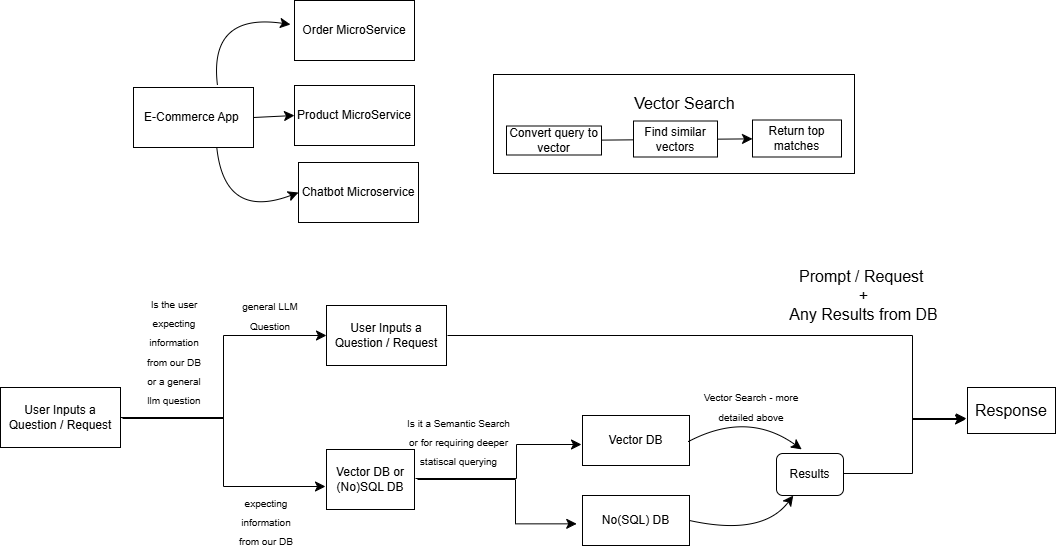

The diagram above was exported from draw.io. Its source (the exported page's mxGraphModel, read from the mxfile embedded in the PNG):
<mxGraphModel dx="2284" dy="943" grid="0" gridSize="10" guides="1" tooltips="1" connect="1" arrows="1" fold="1" page="0" pageScale="1" pageWidth="827" pageHeight="1169" math="0" shadow="0">
  <root>
    <mxCell id="0" />
    <mxCell id="1" parent="0" />
    <mxCell id="F2TH159-lgQaCnr4wzSM-1" value="E-Commerce App&amp;nbsp;" style="rounded=0;whiteSpace=wrap;html=1;" vertex="1" parent="1">
      <mxGeometry x="-462" y="-62" width="120" height="60" as="geometry" />
    </mxCell>
    <mxCell id="F2TH159-lgQaCnr4wzSM-2" value="Order MicroService" style="rounded=0;whiteSpace=wrap;html=1;" vertex="1" parent="1">
      <mxGeometry x="-301" y="-149" width="120" height="60" as="geometry" />
    </mxCell>
    <mxCell id="F2TH159-lgQaCnr4wzSM-3" value="E-Commerce App&amp;nbsp;" style="rounded=0;whiteSpace=wrap;html=1;" vertex="1" parent="1">
      <mxGeometry x="-462" y="-62" width="120" height="60" as="geometry" />
    </mxCell>
    <mxCell id="F2TH159-lgQaCnr4wzSM-4" value="Product MicroService" style="rounded=0;whiteSpace=wrap;html=1;" vertex="1" parent="1">
      <mxGeometry x="-301" y="-64" width="120" height="60" as="geometry" />
    </mxCell>
    <mxCell id="F2TH159-lgQaCnr4wzSM-5" value="Chatbot Microservice" style="rounded=0;whiteSpace=wrap;html=1;" vertex="1" parent="1">
      <mxGeometry x="-297" y="13" width="120" height="60" as="geometry" />
    </mxCell>
    <mxCell id="F2TH159-lgQaCnr4wzSM-7" value="" style="endArrow=classic;html=1;rounded=0;fontSize=12;startSize=8;endSize=8;curved=1;" edge="1" parent="1">
      <mxGeometry width="50" height="50" relative="1" as="geometry">
        <mxPoint x="-378" y="-64" as="sourcePoint" />
        <mxPoint x="-305" y="-125" as="targetPoint" />
        <Array as="points">
          <mxPoint x="-387" y="-137" />
        </Array>
      </mxGeometry>
    </mxCell>
    <mxCell id="F2TH159-lgQaCnr4wzSM-8" value="" style="endArrow=classic;html=1;rounded=0;fontSize=12;startSize=8;endSize=8;curved=1;exitX=1;exitY=0.5;exitDx=0;exitDy=0;entryX=0;entryY=0.5;entryDx=0;entryDy=0;" edge="1" parent="1" source="F2TH159-lgQaCnr4wzSM-3" target="F2TH159-lgQaCnr4wzSM-4">
      <mxGeometry width="50" height="50" relative="1" as="geometry">
        <mxPoint x="-348" y="5" as="sourcePoint" />
        <mxPoint x="-298" y="-45" as="targetPoint" />
      </mxGeometry>
    </mxCell>
    <mxCell id="F2TH159-lgQaCnr4wzSM-9" value="" style="endArrow=classic;html=1;rounded=0;fontSize=12;startSize=8;endSize=8;curved=1;exitX=0.694;exitY=0.999;exitDx=0;exitDy=0;exitPerimeter=0;entryX=0;entryY=0.5;entryDx=0;entryDy=0;" edge="1" parent="1" source="F2TH159-lgQaCnr4wzSM-3" target="F2TH159-lgQaCnr4wzSM-5">
      <mxGeometry width="50" height="50" relative="1" as="geometry">
        <mxPoint x="-374" y="73" as="sourcePoint" />
        <mxPoint x="-324" y="23" as="targetPoint" />
        <Array as="points">
          <mxPoint x="-371" y="71" />
        </Array>
      </mxGeometry>
    </mxCell>
    <mxCell id="F2TH159-lgQaCnr4wzSM-10" value="User Inputs a Question / Request" style="rounded=0;whiteSpace=wrap;html=1;" vertex="1" parent="1">
      <mxGeometry x="-595" y="238" width="120" height="60" as="geometry" />
    </mxCell>
    <mxCell id="F2TH159-lgQaCnr4wzSM-11" value="Vector DB or (No)SQL DB" style="rounded=0;whiteSpace=wrap;html=1;" vertex="1" parent="1">
      <mxGeometry x="-269" y="300" width="88" height="60" as="geometry" />
    </mxCell>
    <mxCell id="F2TH159-lgQaCnr4wzSM-13" value="User Inputs a Question / Request" style="rounded=0;whiteSpace=wrap;html=1;" vertex="1" parent="1">
      <mxGeometry x="-269" y="156" width="120" height="60" as="geometry" />
    </mxCell>
    <mxCell id="F2TH159-lgQaCnr4wzSM-15" value="&lt;font style=&quot;font-size: 10px;&quot;&gt;Is the user expecting information from our DB or a general llm question&lt;/font&gt;" style="text;html=1;align=center;verticalAlign=middle;whiteSpace=wrap;rounded=0;fontSize=16;" vertex="1" parent="1">
      <mxGeometry x="-451" y="186" width="60" height="30" as="geometry" />
    </mxCell>
    <mxCell id="F2TH159-lgQaCnr4wzSM-16" value="" style="edgeStyle=elbowEdgeStyle;elbow=horizontal;endArrow=classic;html=1;curved=0;rounded=0;endSize=8;startSize=8;fontSize=12;entryX=0;entryY=0.5;entryDx=0;entryDy=0;" edge="1" parent="1" target="F2TH159-lgQaCnr4wzSM-13">
      <mxGeometry width="50" height="50" relative="1" as="geometry">
        <mxPoint x="-473" y="269" as="sourcePoint" />
        <mxPoint x="-294" y="186" as="targetPoint" />
        <Array as="points">
          <mxPoint x="-372" y="230" />
        </Array>
      </mxGeometry>
    </mxCell>
    <mxCell id="F2TH159-lgQaCnr4wzSM-17" value="&lt;font style=&quot;font-size: 10px;&quot;&gt;general LLM Question&lt;/font&gt;" style="text;html=1;align=center;verticalAlign=middle;whiteSpace=wrap;rounded=0;fontSize=16;" vertex="1" parent="1">
      <mxGeometry x="-355" y="150" width="60" height="30" as="geometry" />
    </mxCell>
    <mxCell id="F2TH159-lgQaCnr4wzSM-18" value="" style="edgeStyle=elbowEdgeStyle;elbow=horizontal;endArrow=classic;html=1;curved=0;rounded=0;endSize=8;startSize=8;fontSize=12;exitX=1;exitY=0.5;exitDx=0;exitDy=0;" edge="1" parent="1" source="F2TH159-lgQaCnr4wzSM-10">
      <mxGeometry width="50" height="50" relative="1" as="geometry">
        <mxPoint x="-423" y="365" as="sourcePoint" />
        <mxPoint x="-270" y="337" as="targetPoint" />
      </mxGeometry>
    </mxCell>
    <mxCell id="F2TH159-lgQaCnr4wzSM-19" value="&lt;font style=&quot;font-size: 10px;&quot;&gt;expecting information from our DB&lt;/font&gt;" style="text;html=1;align=center;verticalAlign=middle;whiteSpace=wrap;rounded=0;fontSize=16;" vertex="1" parent="1">
      <mxGeometry x="-359" y="356" width="60" height="30" as="geometry" />
    </mxCell>
    <mxCell id="F2TH159-lgQaCnr4wzSM-20" style="edgeStyle=none;curved=1;rounded=0;orthogonalLoop=1;jettySize=auto;html=1;exitX=0.75;exitY=1;exitDx=0;exitDy=0;fontSize=12;startSize=8;endSize=8;" edge="1" parent="1" source="F2TH159-lgQaCnr4wzSM-19" target="F2TH159-lgQaCnr4wzSM-19">
      <mxGeometry relative="1" as="geometry" />
    </mxCell>
    <mxCell id="F2TH159-lgQaCnr4wzSM-21" value="No(SQL) DB" style="rounded=0;whiteSpace=wrap;html=1;" vertex="1" parent="1">
      <mxGeometry x="-13" y="346" width="107" height="50" as="geometry" />
    </mxCell>
    <mxCell id="F2TH159-lgQaCnr4wzSM-23" value="" style="edgeStyle=elbowEdgeStyle;elbow=horizontal;endArrow=classic;html=1;curved=0;rounded=0;endSize=8;startSize=8;fontSize=12;entryX=-0.054;entryY=0.567;entryDx=0;entryDy=0;entryPerimeter=0;" edge="1" parent="1" target="F2TH159-lgQaCnr4wzSM-21">
      <mxGeometry width="50" height="50" relative="1" as="geometry">
        <mxPoint x="-178" y="330" as="sourcePoint" />
        <mxPoint x="-46" y="386" as="targetPoint" />
        <Array as="points">
          <mxPoint x="-80" y="351" />
        </Array>
      </mxGeometry>
    </mxCell>
    <mxCell id="F2TH159-lgQaCnr4wzSM-24" value="&lt;font style=&quot;font-size: 10px;&quot;&gt;Is it a Semantic Search or for requiring deeper statiscal querying&lt;/font&gt;" style="text;html=1;align=center;verticalAlign=middle;whiteSpace=wrap;rounded=0;fontSize=16;" vertex="1" parent="1">
      <mxGeometry x="-190" y="275.5" width="107" height="31" as="geometry" />
    </mxCell>
    <mxCell id="F2TH159-lgQaCnr4wzSM-25" value="" style="edgeStyle=elbowEdgeStyle;elbow=horizontal;endArrow=classic;html=1;curved=0;rounded=0;endSize=8;startSize=8;fontSize=12;" edge="1" parent="1">
      <mxGeometry width="50" height="50" relative="1" as="geometry">
        <mxPoint x="-180" y="329" as="sourcePoint" />
        <mxPoint x="-14" y="295" as="targetPoint" />
        <Array as="points">
          <mxPoint x="-79" y="312" />
        </Array>
      </mxGeometry>
    </mxCell>
    <mxCell id="F2TH159-lgQaCnr4wzSM-26" value="Vector DB" style="rounded=0;whiteSpace=wrap;html=1;" vertex="1" parent="1">
      <mxGeometry x="-13" y="266" width="107" height="50" as="geometry" />
    </mxCell>
    <mxCell id="F2TH159-lgQaCnr4wzSM-35" value="" style="edgeStyle=elbowEdgeStyle;elbow=horizontal;endArrow=classic;html=1;curved=0;rounded=0;endSize=8;startSize=8;fontSize=12;" edge="1" parent="1">
      <mxGeometry width="50" height="50" relative="1" as="geometry">
        <mxPoint x="246" y="324" as="sourcePoint" />
        <mxPoint x="371" y="269" as="targetPoint" />
        <Array as="points">
          <mxPoint x="317" y="343" />
        </Array>
      </mxGeometry>
    </mxCell>
    <mxCell id="F2TH159-lgQaCnr4wzSM-39" value="Results" style="rounded=1;whiteSpace=wrap;html=1;" vertex="1" parent="1">
      <mxGeometry x="181" y="304" width="67" height="42" as="geometry" />
    </mxCell>
    <mxCell id="F2TH159-lgQaCnr4wzSM-42" value="" style="endArrow=classic;html=1;rounded=0;fontSize=12;startSize=8;endSize=8;curved=1;entryX=0.25;entryY=1;entryDx=0;entryDy=0;" edge="1" parent="1" target="F2TH159-lgQaCnr4wzSM-39">
      <mxGeometry width="50" height="50" relative="1" as="geometry">
        <mxPoint x="94" y="371" as="sourcePoint" />
        <mxPoint x="144" y="321" as="targetPoint" />
        <Array as="points">
          <mxPoint x="167" y="387" />
        </Array>
      </mxGeometry>
    </mxCell>
    <mxCell id="F2TH159-lgQaCnr4wzSM-43" value="" style="endArrow=classic;html=1;rounded=0;fontSize=12;startSize=8;endSize=8;curved=1;entryX=0.376;entryY=-0.098;entryDx=0;entryDy=0;entryPerimeter=0;" edge="1" parent="1" target="F2TH159-lgQaCnr4wzSM-39">
      <mxGeometry width="50" height="50" relative="1" as="geometry">
        <mxPoint x="93" y="292" as="sourcePoint" />
        <mxPoint x="143" y="242" as="targetPoint" />
        <Array as="points">
          <mxPoint x="152" y="261" />
        </Array>
      </mxGeometry>
    </mxCell>
    <mxCell id="F2TH159-lgQaCnr4wzSM-44" value="&lt;font style=&quot;font-size: 10px;&quot;&gt;Vector Search - more detailed above&lt;/font&gt;" style="text;html=1;align=center;verticalAlign=middle;whiteSpace=wrap;rounded=0;fontSize=16;" vertex="1" parent="1">
      <mxGeometry x="102" y="241" width="108" height="30" as="geometry" />
    </mxCell>
    <mxCell id="F2TH159-lgQaCnr4wzSM-45" value="" style="edgeStyle=elbowEdgeStyle;elbow=horizontal;endArrow=classic;html=1;curved=0;rounded=0;endSize=8;startSize=8;fontSize=12;" edge="1" parent="1">
      <mxGeometry width="50" height="50" relative="1" as="geometry">
        <mxPoint x="-148" y="186" as="sourcePoint" />
        <mxPoint x="370" y="270" as="targetPoint" />
        <Array as="points">
          <mxPoint x="317" y="247" />
        </Array>
      </mxGeometry>
    </mxCell>
    <mxCell id="F2TH159-lgQaCnr4wzSM-46" value="Prompt / Request&amp;nbsp; &lt;br&gt;+&lt;br&gt;Any Results from DB" style="text;html=1;align=center;verticalAlign=middle;whiteSpace=wrap;rounded=0;fontSize=16;" vertex="1" parent="1">
      <mxGeometry x="192" y="131" width="153" height="30" as="geometry" />
    </mxCell>
    <mxCell id="F2TH159-lgQaCnr4wzSM-47" value="&lt;font style=&quot;font-size: 16px;&quot;&gt;Response&lt;/font&gt;" style="rounded=0;whiteSpace=wrap;html=1;" vertex="1" parent="1">
      <mxGeometry x="372" y="238" width="88" height="46" as="geometry" />
    </mxCell>
    <mxCell id="F2TH159-lgQaCnr4wzSM-48" value="" style="rounded=0;whiteSpace=wrap;html=1;" vertex="1" parent="1">
      <mxGeometry x="-102" y="-75" width="361" height="99" as="geometry" />
    </mxCell>
    <mxCell id="F2TH159-lgQaCnr4wzSM-49" value="" style="edgeStyle=none;curved=1;rounded=0;orthogonalLoop=1;jettySize=auto;html=1;fontSize=12;startSize=8;endSize=8;" edge="1" parent="1" source="F2TH159-lgQaCnr4wzSM-50" target="F2TH159-lgQaCnr4wzSM-52">
      <mxGeometry relative="1" as="geometry" />
    </mxCell>
    <mxCell id="F2TH159-lgQaCnr4wzSM-50" value="Convert query to vector" style="rounded=0;whiteSpace=wrap;html=1;" vertex="1" parent="1">
      <mxGeometry x="-89" y="-23.5" width="95" height="29" as="geometry" />
    </mxCell>
    <mxCell id="F2TH159-lgQaCnr4wzSM-51" value="Find similar vectors" style="rounded=0;whiteSpace=wrap;html=1;" vertex="1" parent="1">
      <mxGeometry x="38" y="-28.5" width="84" height="36" as="geometry" />
    </mxCell>
    <mxCell id="F2TH159-lgQaCnr4wzSM-52" value="Return top matches" style="rounded=0;whiteSpace=wrap;html=1;" vertex="1" parent="1">
      <mxGeometry x="157" y="-29.5" width="89" height="37" as="geometry" />
    </mxCell>
    <mxCell id="F2TH159-lgQaCnr4wzSM-53" value="Vector Search" style="text;html=1;align=center;verticalAlign=middle;whiteSpace=wrap;rounded=0;fontSize=16;" vertex="1" parent="1">
      <mxGeometry x="27" y="-70" width="125" height="47" as="geometry" />
    </mxCell>
  </root>
</mxGraphModel>